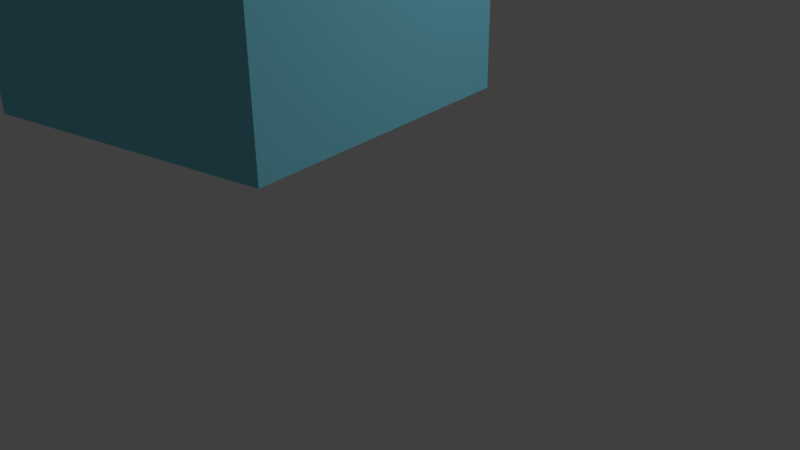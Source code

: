 # Source: untitled.blend  (saved by Blender 2.76.0; exported with 4.5.12 LTS)
import bpy
from mathutils import Matrix  # noqa: F401  (used for matrix-valued properties, if any)

bpy.ops.wm.read_factory_settings(use_empty=True)
scene = bpy.context.scene
scene.name = 'Scene'

# ---- collections
col_collection_1 = bpy.data.collections.new('Collection 1'); scene.collection.children.link(col_collection_1)

# ---- materials (node trees are filled in below, after node groups)
mat_material = bpy.data.materials.new('Material')
mat_material.alpha_threshold = 0.0
mat_material.use_transparent_shadow = False
mat_material.diffuse_color = (0.2021, 0.6471, 0.8, 1.0)
mat_material.roughness = 0.5
mat_material.line_color = (0.0, 0.0, 0.0, 1.0)

# ---- material node trees

# ---- world
world_world = bpy.data.worlds.new('World'); scene.world = world_world
world_world.color = (0.05088, 0.05088, 0.05088)
world_world.use_sun_shadow = False
world_world.sun_shadow_jitter_overblur = 0.0
world_world.cycles.sampling_method = 'MANUAL'
world_world.cycles.sample_map_resolution = 256

# ---- cameras
cam_camera_001 = bpy.data.cameras.new('Camera.001')
cam_camera_001.clip_end = 100.0
cam_camera_001.lens = 35.0
cam_camera_001.sensor_width = 32.0
cam_camera_001.sensor_height = 18.0
cam_camera_001.display_size = 2.0
cam_camera_001.dof.focus_distance = 0.0
cam_camera_001.dof.aperture_fstop = 128.0
cam_camera_001.dof.aperture_blades = 6

# ---- lights
light_lamp = bpy.data.lights.new('Lamp', 'POINT')
light_lamp.transmission_factor = 0.0
light_lamp.cutoff_distance = 30.0
light_lamp.energy = 100.0
light_lamp.shadow_buffer_clip_start = 1.001
light_lamp.shadow_soft_size = 0.1
light_lamp.shadow_maximum_resolution = 0.006
light_lamp.use_absolute_resolution = True
light_lamp.cycles.use_multiple_importance_sampling = False

# ---- meshes
me_cube_002 = bpy.data.meshes.new('Cube.002')
me_cube_002.from_pydata([(-1.0, -1.0, -1.0), (-1.0, -1.0, 1.0), (-1.0, 1.0, -1.0), (-1.0, 1.0, 1.0), (1.0, -1.0, -1.0), (1.0, -1.0, 1.0), (1.0, 1.0, -1.0), (1.0, 1.0, 1.0)], [], [(1, 3, 2, 0), (3, 7, 6, 2), (7, 5, 4, 6), (5, 1, 0, 4), (0, 2, 6, 4), (5, 7, 3, 1)])
me_cube_002.materials.append(mat_material)
me_cube_002.use_remesh_preserve_volume = False
me_cube_002.use_remesh_preserve_attributes = False
me_cube_002.use_mirror_vertex_groups = False
me_cube_002.update()

# ---- objects
ob_camera = bpy.data.objects.new('Camera', cam_camera_001)
ob_cube = bpy.data.objects.new('Cube', me_cube_002)
ob_lamp = bpy.data.objects.new('Lamp', light_lamp)

# ---- transforms, parenting, visibility, modifiers, constraints
ob_camera.location = (3.646, -3.564, 5.475)
ob_camera.rotation_euler = (1.142, 0.009172, 0.6249)
ob_camera.lineart.crease_threshold = 0.0
ob_cube.location = (0.0, 0.0, 5.0)
ob_cube.rotation_euler = (0.0, -0.0, 1.571)
ob_cube.lineart.crease_threshold = 0.0
ob_lamp.location = (4.076, 1.005, 5.904)
ob_lamp.rotation_euler = (0.6503, 0.05522, 1.866)
ob_lamp.lock_rotations_4d = False
ob_lamp.empty_display_type = 'ARROWS'
ob_lamp.color = (0.0, 0.0, 0.0, 0.0)
ob_lamp.lineart.crease_threshold = 0.0

# ---- collection membership
col_collection_1.objects.link(ob_camera)
col_collection_1.objects.link(ob_cube)
col_collection_1.objects.link(ob_lamp)

# ---- scene / render settings (as saved in the file)
scene.camera = ob_camera
scene.frame_start = 1; scene.frame_end = 250; scene.frame_set(249)
scene.render.engine = 'BLENDER_EEVEE_NEXT'
scene.render.resolution_percentage = 50
scene.render.dither_intensity = 0.0
scene.cycles.use_denoising = False
scene.cycles.samples = 10
scene.cycles.sampling_pattern = 'TABULATED_SOBOL'
scene.cycles.light_sampling_threshold = 0.0
scene.cycles.use_adaptive_sampling = False
scene.cycles.use_light_tree = False
scene.cycles.blur_glossy = 0.0
scene.cycles.pixel_filter_type = 'GAUSSIAN'
scene.cycles.sample_clamp_indirect = 0.0
scene.view_settings.view_transform = 'Standard'
bpy.context.view_layer.update()
